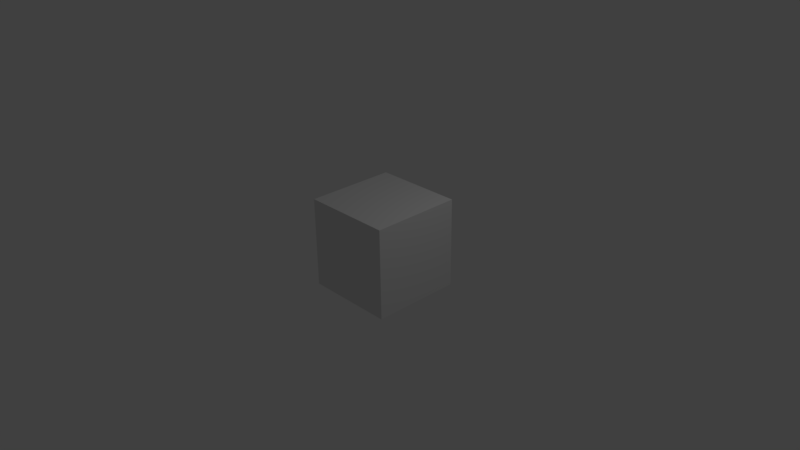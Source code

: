 # Source: bge_7_2_hud.blend  (saved by Blender 2.77.0; exported with 4.5.12 LTS)
import bpy
from mathutils import Matrix  # noqa: F401  (used for matrix-valued properties, if any)

bpy.ops.wm.read_factory_settings(use_empty=True)
scene = bpy.context.scene
scene.name = 'main scene'

# ---- collections
col_collection_1_001 = bpy.data.collections.new('Collection 1.001'); scene.collection.children.link(col_collection_1_001)

# ---- materials (node trees are filled in below, after node groups)
mat_material = bpy.data.materials.new('Material')
mat_material.alpha_threshold = 0.0
mat_material.use_transparent_shadow = False
mat_material.roughness = 0.5
mat_material.line_color = (0.0, 0.0, 0.0, 1.0)

# ---- material node trees

# ---- world
world_world = bpy.data.worlds.new('World'); scene.world = world_world
world_world.color = (0.05088, 0.05088, 0.05088)
world_world.use_sun_shadow = False
world_world.sun_shadow_jitter_overblur = 0.0
world_world.cycles.sampling_method = 'MANUAL'

# ---- cameras
cam_camera = bpy.data.cameras.new('Camera')
cam_camera.clip_end = 100.0
cam_camera.lens = 35.0
cam_camera.sensor_width = 32.0
cam_camera.sensor_height = 18.0
cam_camera.ortho_scale = 7.314
cam_camera.dof.focus_distance = 0.0
cam_camera.dof.aperture_fstop = 128.0

# ---- lights
light_lamp = bpy.data.lights.new('Lamp', 'POINT')
light_lamp.transmission_factor = 0.0
light_lamp.cutoff_distance = 30.0
light_lamp.energy = 100.0
light_lamp.shadow_buffer_clip_start = 1.001
light_lamp.shadow_soft_size = 0.1
light_lamp.shadow_maximum_resolution = 0.006
light_lamp.use_absolute_resolution = True

# ---- meshes
me_cube = bpy.data.meshes.new('Cube')
me_cube.from_pydata([(1.0, 1.0, -1.0), (1.0, -1.0, -1.0), (-1.0, -1.0, -1.0), (-1.0, 1.0, -1.0), (1.0, 1.0, 1.0), (1.0, -1.0, 1.0), (-1.0, -1.0, 1.0), (-1.0, 1.0, 1.0)], [], [(0, 1, 2, 3), (4, 7, 6, 5), (0, 4, 5, 1), (1, 5, 6, 2), (2, 6, 7, 3), (4, 0, 3, 7)])
me_cube.materials.append(mat_material)
me_cube.use_remesh_preserve_volume = False
me_cube.use_remesh_preserve_attributes = False
me_cube.use_mirror_vertex_groups = False
me_cube.update()

# ---- objects
ob_cube = bpy.data.objects.new('Cube', me_cube)
ob_lamp = bpy.data.objects.new('Lamp', light_lamp)
ob_camera = bpy.data.objects.new('Camera', cam_camera)

# ---- transforms, parenting, visibility, modifiers, constraints
ob_cube.location = (0.0, 0.0, 0.0)
ob_cube.lock_rotations_4d = False
ob_cube.empty_display_type = 'ARROWS'
ob_cube.lineart.crease_threshold = 0.0
ob_lamp.location = (4.076, 1.005, 5.904)
ob_lamp.rotation_euler = (0.6503, 0.05522, 1.866)
ob_lamp.lock_rotations_4d = False
ob_lamp.empty_display_type = 'ARROWS'
ob_lamp.color = (0.0, 0.0, 0.0, 0.0)
ob_lamp.lineart.crease_threshold = 0.0
ob_camera.location = (12.14, -10.85, 8.509)
ob_camera.rotation_euler = (1.109, 0.01082, 0.8149)
ob_camera.lock_rotations_4d = False
ob_camera.empty_display_type = 'ARROWS'
ob_camera.color = (0.0, 0.0, 0.0, 0.0)
ob_camera.display_type = 'WIRE'
ob_camera.lineart.crease_threshold = 0.0

# ---- collection membership
col_collection_1_001.objects.link(ob_cube)
col_collection_1_001.objects.link(ob_lamp)
col_collection_1_001.objects.link(ob_camera)

# ---- scene / render settings (as saved in the file)
scene.camera = ob_camera
scene.frame_start = 1; scene.frame_end = 250; scene.frame_set(1)
scene.render.engine = 'BLENDER_EEVEE_NEXT'
scene.render.resolution_percentage = 50
scene.render.dither_intensity = 0.0
scene.cycles.use_denoising = False
scene.cycles.samples = 128
scene.cycles.sampling_pattern = 'TABULATED_SOBOL'
scene.cycles.light_sampling_threshold = 0.0
scene.cycles.use_adaptive_sampling = False
scene.cycles.use_light_tree = False
scene.cycles.blur_glossy = 0.0
scene.cycles.sample_clamp_indirect = 0.0
scene.view_settings.view_transform = 'Standard'
bpy.context.view_layer.update()

